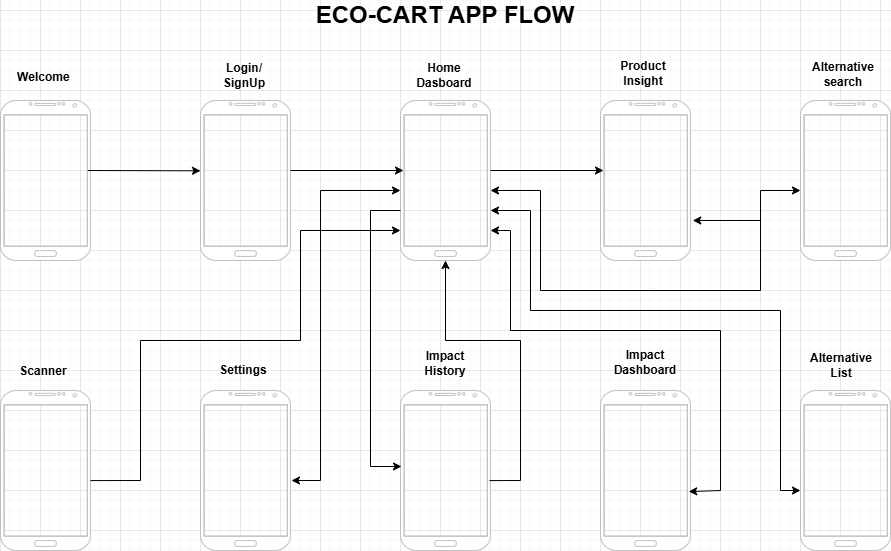

The diagram above was exported from draw.io. Its source (the exported page's mxGraphModel, read from the mxfile embedded in the PNG):
<mxGraphModel dx="1012" dy="1737" grid="1" gridSize="10" guides="1" tooltips="1" connect="1" arrows="1" fold="1" page="1" pageScale="1" pageWidth="827" pageHeight="1169" math="0" shadow="0">
  <root>
    <mxCell id="0" />
    <mxCell id="1" parent="0" />
    <mxCell id="c99sRQ253Sp2xiHeRF3q-22" connectable="0" parent="1" style="group" value="" vertex="1">
      <mxGeometry height="202" width="890" x="80" y="8" as="geometry" />
    </mxCell>
    <mxCell id="c99sRQ253Sp2xiHeRF3q-1" parent="c99sRQ253Sp2xiHeRF3q-22" style="verticalLabelPosition=bottom;verticalAlign=top;html=1;shadow=0;dashed=0;strokeWidth=1;shape=mxgraph.android.phone2;strokeColor=#c0c0c0;" value="" vertex="1">
      <mxGeometry height="160" width="90" y="42" as="geometry" />
    </mxCell>
    <mxCell id="c99sRQ253Sp2xiHeRF3q-2" parent="c99sRQ253Sp2xiHeRF3q-22" style="verticalLabelPosition=bottom;verticalAlign=top;html=1;shadow=0;dashed=0;strokeWidth=1;shape=mxgraph.android.phone2;strokeColor=#c0c0c0;" value="" vertex="1">
      <mxGeometry height="160" width="90" x="200" y="42" as="geometry" />
    </mxCell>
    <mxCell id="c99sRQ253Sp2xiHeRF3q-3" parent="c99sRQ253Sp2xiHeRF3q-22" style="verticalLabelPosition=bottom;verticalAlign=top;html=1;shadow=0;dashed=0;strokeWidth=1;shape=mxgraph.android.phone2;strokeColor=#c0c0c0;" value="" vertex="1">
      <mxGeometry height="160" width="90" x="400" y="42" as="geometry" />
    </mxCell>
    <mxCell id="c99sRQ253Sp2xiHeRF3q-4" parent="c99sRQ253Sp2xiHeRF3q-22" style="verticalLabelPosition=bottom;verticalAlign=top;html=1;shadow=0;dashed=0;strokeWidth=1;shape=mxgraph.android.phone2;strokeColor=#c0c0c0;" value="" vertex="1">
      <mxGeometry height="160" width="90" x="600" y="42" as="geometry" />
    </mxCell>
    <mxCell id="c99sRQ253Sp2xiHeRF3q-5" parent="c99sRQ253Sp2xiHeRF3q-22" style="verticalLabelPosition=bottom;verticalAlign=top;html=1;shadow=0;dashed=0;strokeWidth=1;shape=mxgraph.android.phone2;strokeColor=#c0c0c0;" value="" vertex="1">
      <mxGeometry height="160" width="90" x="800" y="42" as="geometry" />
    </mxCell>
    <mxCell id="c99sRQ253Sp2xiHeRF3q-11" parent="c99sRQ253Sp2xiHeRF3q-22" style="text;html=1;whiteSpace=wrap;strokeColor=none;fillColor=none;align=center;verticalAlign=middle;rounded=0;" value="&lt;b&gt;Welcome&amp;nbsp;&lt;/b&gt;" vertex="1">
      <mxGeometry height="30" width="60" x="15" y="4" as="geometry" />
    </mxCell>
    <mxCell id="c99sRQ253Sp2xiHeRF3q-12" parent="c99sRQ253Sp2xiHeRF3q-22" style="text;html=1;whiteSpace=wrap;strokeColor=none;fillColor=none;align=center;verticalAlign=middle;rounded=0;" value="&lt;b&gt;Login/ SignUp&lt;/b&gt;" vertex="1">
      <mxGeometry height="30" width="60" x="214" y="2" as="geometry" />
    </mxCell>
    <mxCell id="c99sRQ253Sp2xiHeRF3q-13" parent="c99sRQ253Sp2xiHeRF3q-22" style="text;html=1;whiteSpace=wrap;strokeColor=none;fillColor=none;align=center;verticalAlign=middle;rounded=0;" value="&lt;b&gt;Home Dasboard&lt;/b&gt;" vertex="1">
      <mxGeometry height="30" width="60" x="414" y="2" as="geometry" />
    </mxCell>
    <mxCell id="c99sRQ253Sp2xiHeRF3q-14" parent="c99sRQ253Sp2xiHeRF3q-22" style="text;html=1;whiteSpace=wrap;strokeColor=none;fillColor=none;align=center;verticalAlign=middle;rounded=0;" value="&lt;b&gt;Product Insight&lt;/b&gt;" vertex="1">
      <mxGeometry height="30" width="60" x="613" as="geometry" />
    </mxCell>
    <mxCell id="c99sRQ253Sp2xiHeRF3q-15" parent="c99sRQ253Sp2xiHeRF3q-22" style="text;html=1;whiteSpace=wrap;strokeColor=none;fillColor=none;align=center;verticalAlign=middle;rounded=0;" value="&lt;b&gt;Alternative search&lt;/b&gt;" vertex="1">
      <mxGeometry height="30" width="60" x="813" y="1" as="geometry" />
    </mxCell>
    <mxCell id="c99sRQ253Sp2xiHeRF3q-25" edge="1" parent="c99sRQ253Sp2xiHeRF3q-22" style="endArrow=classic;html=1;rounded=0;exitX=0.97;exitY=0.498;exitDx=0;exitDy=0;exitPerimeter=0;" value="">
      <mxGeometry height="50" relative="1" width="50" as="geometry">
        <mxPoint x="87.30000000000007" y="112" as="sourcePoint" />
        <mxPoint x="200" y="112.32" as="targetPoint" />
      </mxGeometry>
    </mxCell>
    <mxCell id="c99sRQ253Sp2xiHeRF3q-23" connectable="0" parent="1" style="group" value="" vertex="1">
      <mxGeometry height="203" width="890" x="80" y="297" as="geometry" />
    </mxCell>
    <mxCell id="c99sRQ253Sp2xiHeRF3q-6" parent="c99sRQ253Sp2xiHeRF3q-23" style="verticalLabelPosition=bottom;verticalAlign=top;html=1;shadow=0;dashed=0;strokeWidth=1;shape=mxgraph.android.phone2;strokeColor=#c0c0c0;" value="" vertex="1">
      <mxGeometry height="160" width="90" y="43" as="geometry" />
    </mxCell>
    <mxCell id="c99sRQ253Sp2xiHeRF3q-7" parent="c99sRQ253Sp2xiHeRF3q-23" style="verticalLabelPosition=bottom;verticalAlign=top;html=1;shadow=0;dashed=0;strokeWidth=1;shape=mxgraph.android.phone2;strokeColor=#c0c0c0;" value="" vertex="1">
      <mxGeometry height="160" width="90" x="200" y="43" as="geometry" />
    </mxCell>
    <mxCell id="c99sRQ253Sp2xiHeRF3q-8" parent="c99sRQ253Sp2xiHeRF3q-23" style="verticalLabelPosition=bottom;verticalAlign=top;html=1;shadow=0;dashed=0;strokeWidth=1;shape=mxgraph.android.phone2;strokeColor=#c0c0c0;" value="" vertex="1">
      <mxGeometry height="160" width="90" x="400" y="43" as="geometry" />
    </mxCell>
    <mxCell id="c99sRQ253Sp2xiHeRF3q-9" parent="c99sRQ253Sp2xiHeRF3q-23" style="verticalLabelPosition=bottom;verticalAlign=top;html=1;shadow=0;dashed=0;strokeWidth=1;shape=mxgraph.android.phone2;strokeColor=#c0c0c0;" value="" vertex="1">
      <mxGeometry height="160" width="90" x="600" y="43" as="geometry" />
    </mxCell>
    <mxCell id="c99sRQ253Sp2xiHeRF3q-10" parent="c99sRQ253Sp2xiHeRF3q-23" style="verticalLabelPosition=bottom;verticalAlign=top;html=1;shadow=0;dashed=0;strokeWidth=1;shape=mxgraph.android.phone2;strokeColor=#c0c0c0;" value="" vertex="1">
      <mxGeometry height="160" width="90" x="800" y="43" as="geometry" />
    </mxCell>
    <mxCell id="c99sRQ253Sp2xiHeRF3q-17" parent="c99sRQ253Sp2xiHeRF3q-23" style="text;html=1;whiteSpace=wrap;strokeColor=none;fillColor=none;align=center;verticalAlign=middle;rounded=0;" value="&lt;b&gt;Scanner&lt;/b&gt;" vertex="1">
      <mxGeometry height="30" width="60" x="13" y="9" as="geometry" />
    </mxCell>
    <mxCell id="c99sRQ253Sp2xiHeRF3q-18" parent="c99sRQ253Sp2xiHeRF3q-23" style="text;html=1;whiteSpace=wrap;strokeColor=none;fillColor=none;align=center;verticalAlign=middle;rounded=0;" value="&lt;b&gt;Settings&lt;/b&gt;" vertex="1">
      <mxGeometry height="30" width="60" x="213" y="8" as="geometry" />
    </mxCell>
    <mxCell id="c99sRQ253Sp2xiHeRF3q-19" parent="c99sRQ253Sp2xiHeRF3q-23" style="text;html=1;whiteSpace=wrap;strokeColor=none;fillColor=none;align=center;verticalAlign=middle;rounded=0;" value="&lt;b&gt;Impact History&lt;/b&gt;" vertex="1">
      <mxGeometry height="30" width="60" x="415" y="1" as="geometry" />
    </mxCell>
    <mxCell id="c99sRQ253Sp2xiHeRF3q-20" parent="c99sRQ253Sp2xiHeRF3q-23" style="text;html=1;whiteSpace=wrap;strokeColor=none;fillColor=none;align=center;verticalAlign=middle;rounded=0;" value="&lt;b&gt;Impact Dashboard&lt;/b&gt;" vertex="1">
      <mxGeometry height="30" width="60" x="615" as="geometry" />
    </mxCell>
    <mxCell id="c99sRQ253Sp2xiHeRF3q-21" parent="c99sRQ253Sp2xiHeRF3q-23" style="text;html=1;whiteSpace=wrap;strokeColor=none;fillColor=none;align=center;verticalAlign=middle;rounded=0;" value="&lt;b&gt;Alternative List&lt;/b&gt;" vertex="1">
      <mxGeometry height="30" width="60" x="811" y="3" as="geometry" />
    </mxCell>
    <mxCell id="c99sRQ253Sp2xiHeRF3q-26" edge="1" parent="1" style="endArrow=classic;html=1;rounded=0;exitX=0.97;exitY=0.498;exitDx=0;exitDy=0;exitPerimeter=0;" value="">
      <mxGeometry height="50" relative="1" width="50" as="geometry">
        <mxPoint x="370" y="120" as="sourcePoint" />
        <mxPoint x="483" y="120" as="targetPoint" />
      </mxGeometry>
    </mxCell>
    <mxCell id="c99sRQ253Sp2xiHeRF3q-27" edge="1" parent="1" style="endArrow=classic;html=1;rounded=0;exitX=0.97;exitY=0.498;exitDx=0;exitDy=0;exitPerimeter=0;" value="">
      <mxGeometry height="50" relative="1" width="50" as="geometry">
        <mxPoint x="570" y="120" as="sourcePoint" />
        <mxPoint x="683" y="120" as="targetPoint" />
      </mxGeometry>
    </mxCell>
    <mxCell id="c99sRQ253Sp2xiHeRF3q-28" edge="1" parent="1" style="endArrow=classic;startArrow=classic;html=1;rounded=0;" value="">
      <mxGeometry height="50" relative="1" width="50" as="geometry">
        <Array as="points">
          <mxPoint x="620" y="140" />
          <mxPoint x="620" y="240" />
          <mxPoint x="730" y="240" />
          <mxPoint x="840" y="240" />
          <mxPoint x="840" y="140" />
        </Array>
        <mxPoint x="570" y="140" as="sourcePoint" />
        <mxPoint x="880" y="140" as="targetPoint" />
      </mxGeometry>
    </mxCell>
    <mxCell id="c99sRQ253Sp2xiHeRF3q-29" edge="1" parent="1" style="endArrow=classic;html=1;rounded=0;entryX=1.025;entryY=0.75;entryDx=0;entryDy=0;entryPerimeter=0;" target="c99sRQ253Sp2xiHeRF3q-4" value="">
      <mxGeometry height="50" relative="1" width="50" as="geometry">
        <mxPoint x="840" y="170" as="sourcePoint" />
        <mxPoint x="680" y="180" as="targetPoint" />
      </mxGeometry>
    </mxCell>
    <mxCell id="c99sRQ253Sp2xiHeRF3q-30" edge="1" parent="1" style="endArrow=classic;startArrow=classic;html=1;rounded=0;" value="">
      <mxGeometry height="50" relative="1" width="50" as="geometry">
        <Array as="points">
          <mxPoint x="860" y="440" />
          <mxPoint x="860" y="260" />
          <mxPoint x="610" y="260" />
          <mxPoint x="610" y="160" />
        </Array>
        <mxPoint x="880" y="440" as="sourcePoint" />
        <mxPoint x="570" y="160" as="targetPoint" />
      </mxGeometry>
    </mxCell>
    <mxCell id="c99sRQ253Sp2xiHeRF3q-31" edge="1" parent="1" source="c99sRQ253Sp2xiHeRF3q-9" style="endArrow=classic;startArrow=classic;html=1;rounded=0;exitX=0.98;exitY=0.632;exitDx=0;exitDy=0;exitPerimeter=0;" value="">
      <mxGeometry height="50" relative="1" width="50" as="geometry">
        <Array as="points">
          <mxPoint x="800" y="440" />
          <mxPoint x="800" y="280" />
          <mxPoint x="590" y="280" />
          <mxPoint x="590" y="180" />
          <mxPoint x="580" y="180" />
        </Array>
        <mxPoint x="770" y="450" as="sourcePoint" />
        <mxPoint x="570" y="180" as="targetPoint" />
      </mxGeometry>
    </mxCell>
    <mxCell id="c99sRQ253Sp2xiHeRF3q-32" edge="1" parent="1" source="c99sRQ253Sp2xiHeRF3q-8" style="endArrow=classic;html=1;rounded=0;exitX=0.989;exitY=0.563;exitDx=0;exitDy=0;exitPerimeter=0;entryX=0.5;entryY=1;entryDx=0;entryDy=0;entryPerimeter=0;" target="c99sRQ253Sp2xiHeRF3q-3" value="">
      <mxGeometry height="50" relative="1" width="50" as="geometry">
        <Array as="points">
          <mxPoint x="600" y="430" />
          <mxPoint x="600" y="290" />
          <mxPoint x="525" y="290" />
        </Array>
        <mxPoint x="570" y="300" as="sourcePoint" />
        <mxPoint x="620" y="250" as="targetPoint" />
      </mxGeometry>
    </mxCell>
    <mxCell id="c99sRQ253Sp2xiHeRF3q-33" edge="1" parent="1" style="endArrow=classic;html=1;rounded=0;entryX=0.011;entryY=0.475;entryDx=0;entryDy=0;entryPerimeter=0;" target="c99sRQ253Sp2xiHeRF3q-8" value="">
      <mxGeometry height="50" relative="1" width="50" as="geometry">
        <Array as="points">
          <mxPoint x="450" y="160" />
          <mxPoint x="450" y="416" />
        </Array>
        <mxPoint x="480" y="160" as="sourcePoint" />
        <mxPoint x="450" y="400" as="targetPoint" />
      </mxGeometry>
    </mxCell>
    <mxCell id="c99sRQ253Sp2xiHeRF3q-34" edge="1" parent="1" style="endArrow=classic;startArrow=classic;html=1;rounded=0;" value="">
      <mxGeometry height="50" relative="1" width="50" as="geometry">
        <Array as="points">
          <mxPoint x="400" y="140" />
          <mxPoint x="400" y="430" />
        </Array>
        <mxPoint x="480" y="140" as="sourcePoint" />
        <mxPoint x="371" y="430" as="targetPoint" />
      </mxGeometry>
    </mxCell>
    <mxCell id="c99sRQ253Sp2xiHeRF3q-35" edge="1" parent="1" source="c99sRQ253Sp2xiHeRF3q-6" style="endArrow=classic;html=1;rounded=0;exitX=1;exitY=0.563;exitDx=0;exitDy=0;exitPerimeter=0;" value="">
      <mxGeometry height="50" relative="1" width="50" as="geometry">
        <Array as="points">
          <mxPoint x="220" y="430" />
          <mxPoint x="220" y="290" />
          <mxPoint x="380" y="290" />
          <mxPoint x="380" y="180" />
        </Array>
        <mxPoint x="570" y="300" as="sourcePoint" />
        <mxPoint x="480" y="180" as="targetPoint" />
      </mxGeometry>
    </mxCell>
    <mxCell id="c99sRQ253Sp2xiHeRF3q-36" parent="1" style="text;html=1;whiteSpace=wrap;strokeColor=none;fillColor=none;align=center;verticalAlign=middle;rounded=0;" value="&lt;font style=&quot;font-size: 24px;&quot;&gt;&lt;b style=&quot;&quot;&gt;ECO-CART APP FLOW&lt;/b&gt;&lt;/font&gt;" vertex="1">
      <mxGeometry height="30" width="277.5" x="386.25" y="-50" as="geometry" />
    </mxCell>
  </root>
</mxGraphModel>